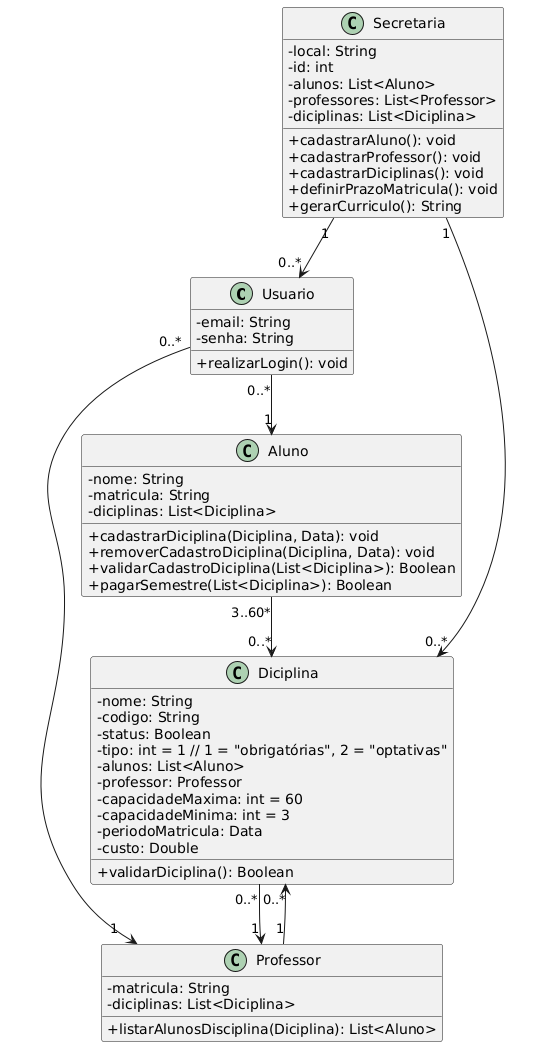

The diagram above was rendered by PlantUML. Its source (embedded in the PNG):
@startuml
skinparam classAttributeIconSize 0

!define RECTANGLE class

RECTANGLE Usuario {
  - email: String
  - senha: String
  + realizarLogin(): void
}

RECTANGLE Secretaria {
  - local: String
  - id: int
  - alunos: List<Aluno>
  - professores: List<Professor>
  - diciplinas: List<Diciplina>
  
  + cadastrarAluno(): void
  + cadastrarProfessor(): void
  + cadastrarDiciplinas(): void 
  + definirPrazoMatricula(): void
  + gerarCurriculo(): String
}

RECTANGLE Aluno {
  - nome: String
  - matricula: String
  - diciplinas: List<Diciplina>

  + cadastrarDiciplina(Diciplina, Data): void
  + removerCadastroDiciplina(Diciplina, Data): void
  + validarCadastroDiciplina(List<Diciplina>): Boolean
  + pagarSemestre(List<Diciplina>): Boolean
}

RECTANGLE Professor {
  - matricula: String
  - diciplinas: List<Diciplina>

  + listarAlunosDisciplina(Diciplina): List<Aluno>
}

RECTANGLE Diciplina {
  - nome: String
  - codigo: String
  - status: Boolean
  - tipo: int = 1 // 1 = "obrigatórias", 2 = "optativas"
  - alunos: List<Aluno>
  - professor: Professor
  - capacidadeMaxima: int = 60
  - capacidadeMinima: int = 3
  - periodoMatricula: Data
  - custo: Double

  + validarDiciplina(): Boolean
}

Secretaria "1" -down-> "0..*" Usuario
Secretaria "1" -down-> "0..*" Diciplina

Usuario "0..*" -down-> "1" Aluno
Usuario "0..*" -down-> "1" Professor

Aluno "3..60*" -down-> "0..*" Diciplina
Diciplina "0..*" -down-> "1" Professor
Professor "1" -down-> "0..*" Diciplina
@enduml